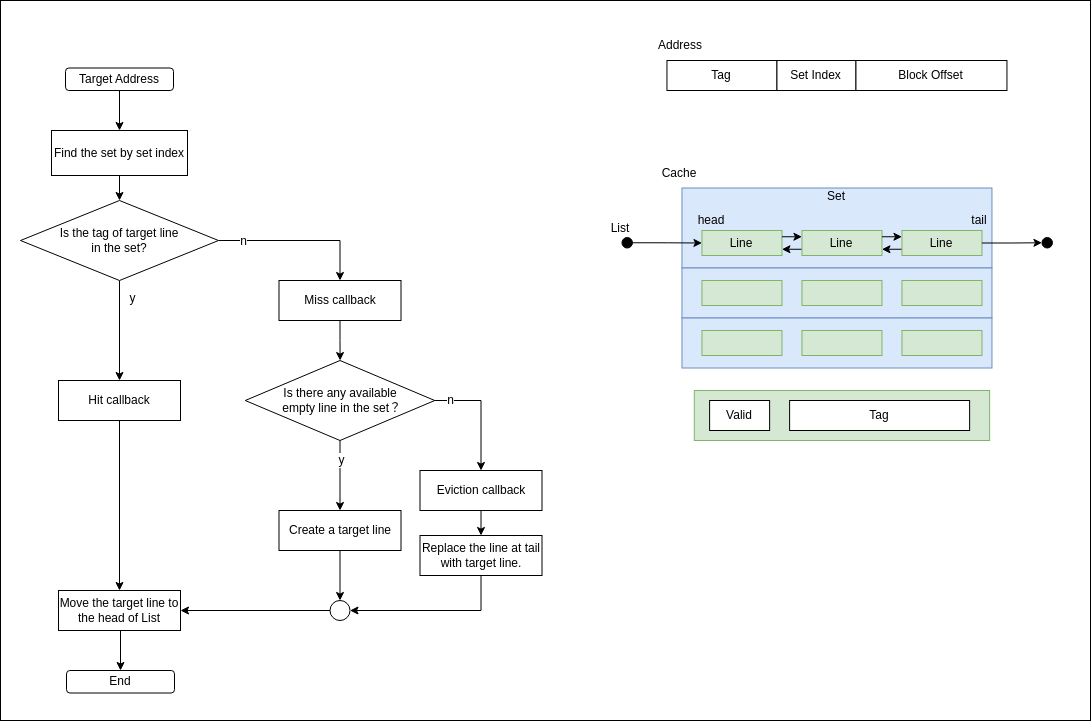

The diagram above was exported from draw.io. Its source (the exported page's mxGraphModel, read from the mxfile embedded in the PNG):
<mxGraphModel dx="1434" dy="705" grid="1" gridSize="10" guides="1" tooltips="1" connect="1" arrows="1" fold="1" page="1" pageScale="1" pageWidth="827" pageHeight="1169" math="0" shadow="0">
  <root>
    <mxCell id="0" />
    <mxCell id="1" parent="0" />
    <mxCell id="qjCbY7NEwhdkI5FvX6t_-1" value="" style="rounded=0;whiteSpace=wrap;html=1;" parent="1" vertex="1">
      <mxGeometry x="210" y="50" width="1090" height="720" as="geometry" />
    </mxCell>
    <mxCell id="OHHCuQp5XAVOUZy8hX31-27" style="edgeStyle=orthogonalEdgeStyle;rounded=0;orthogonalLoop=1;jettySize=auto;html=1;" parent="1" source="OHHCuQp5XAVOUZy8hX31-2" target="OHHCuQp5XAVOUZy8hX31-56" edge="1">
      <mxGeometry relative="1" as="geometry">
        <mxPoint x="367.66" y="460" as="sourcePoint" />
        <mxPoint x="370" y="370" as="targetPoint" />
      </mxGeometry>
    </mxCell>
    <mxCell id="OHHCuQp5XAVOUZy8hX31-42" value="y" style="edgeLabel;html=1;align=center;verticalAlign=middle;resizable=0;points=[];" parent="OHHCuQp5XAVOUZy8hX31-27" vertex="1" connectable="0">
      <mxGeometry x="-0.7" relative="1" as="geometry">
        <mxPoint x="12" y="2" as="offset" />
      </mxGeometry>
    </mxCell>
    <mxCell id="OHHCuQp5XAVOUZy8hX31-47" style="edgeStyle=orthogonalEdgeStyle;rounded=0;orthogonalLoop=1;jettySize=auto;html=1;exitX=1;exitY=0.5;exitDx=0;exitDy=0;entryX=0.5;entryY=0;entryDx=0;entryDy=0;" parent="1" source="OHHCuQp5XAVOUZy8hX31-2" target="OHHCuQp5XAVOUZy8hX31-59" edge="1">
      <mxGeometry relative="1" as="geometry">
        <mxPoint x="550" y="400" as="targetPoint" />
      </mxGeometry>
    </mxCell>
    <mxCell id="OHHCuQp5XAVOUZy8hX31-53" value="n" style="edgeLabel;html=1;align=center;verticalAlign=middle;resizable=0;points=[];" parent="OHHCuQp5XAVOUZy8hX31-47" vertex="1" connectable="0">
      <mxGeometry x="-0.8378" y="-3" relative="1" as="geometry">
        <mxPoint x="11" y="-3" as="offset" />
      </mxGeometry>
    </mxCell>
    <mxCell id="OHHCuQp5XAVOUZy8hX31-2" value="Is the tag of target line &lt;br&gt;in the set?" style="rhombus;whiteSpace=wrap;html=1;" parent="1" vertex="1">
      <mxGeometry x="230" y="250" width="198" height="80" as="geometry" />
    </mxCell>
    <mxCell id="OHHCuQp5XAVOUZy8hX31-25" style="edgeStyle=orthogonalEdgeStyle;rounded=0;orthogonalLoop=1;jettySize=auto;html=1;exitX=0.5;exitY=1;exitDx=0;exitDy=0;entryX=0.5;entryY=0;entryDx=0;entryDy=0;" parent="1" source="OHHCuQp5XAVOUZy8hX31-24" target="OHHCuQp5XAVOUZy8hX31-2" edge="1">
      <mxGeometry relative="1" as="geometry" />
    </mxCell>
    <mxCell id="OHHCuQp5XAVOUZy8hX31-24" value="Find the set by set index" style="rounded=0;whiteSpace=wrap;html=1;" parent="1" vertex="1">
      <mxGeometry x="261" y="180" width="136" height="45" as="geometry" />
    </mxCell>
    <mxCell id="OHHCuQp5XAVOUZy8hX31-40" style="edgeStyle=orthogonalEdgeStyle;rounded=0;orthogonalLoop=1;jettySize=auto;html=1;exitX=0.5;exitY=1;exitDx=0;exitDy=0;" parent="1" source="OHHCuQp5XAVOUZy8hX31-39" target="OHHCuQp5XAVOUZy8hX31-24" edge="1">
      <mxGeometry relative="1" as="geometry" />
    </mxCell>
    <mxCell id="OHHCuQp5XAVOUZy8hX31-39" value="Target Address" style="rounded=1;whiteSpace=wrap;html=1;" parent="1" vertex="1">
      <mxGeometry x="275" y="117.5" width="108" height="22.5" as="geometry" />
    </mxCell>
    <mxCell id="OHHCuQp5XAVOUZy8hX31-77" style="edgeStyle=orthogonalEdgeStyle;rounded=0;orthogonalLoop=1;jettySize=auto;html=1;exitX=0.5;exitY=1;exitDx=0;exitDy=0;" parent="1" target="OHHCuQp5XAVOUZy8hX31-76" edge="1">
      <mxGeometry relative="1" as="geometry">
        <mxPoint x="330" y="680" as="sourcePoint" />
        <mxPoint x="330" y="720" as="targetPoint" />
      </mxGeometry>
    </mxCell>
    <mxCell id="OHHCuQp5XAVOUZy8hX31-43" value="Move the target line to the head of List" style="rounded=0;whiteSpace=wrap;html=1;" parent="1" vertex="1">
      <mxGeometry x="268" y="640" width="122" height="40" as="geometry" />
    </mxCell>
    <mxCell id="OHHCuQp5XAVOUZy8hX31-74" style="edgeStyle=orthogonalEdgeStyle;rounded=0;orthogonalLoop=1;jettySize=auto;html=1;exitX=0.5;exitY=1;exitDx=0;exitDy=0;entryX=1;entryY=0.5;entryDx=0;entryDy=0;" parent="1" source="PH_87eskvrVxL8LTrjbJ-2" target="OHHCuQp5XAVOUZy8hX31-72" edge="1">
      <mxGeometry relative="1" as="geometry">
        <mxPoint x="690.5" y="630" as="sourcePoint" />
      </mxGeometry>
    </mxCell>
    <mxCell id="OHHCuQp5XAVOUZy8hX31-57" style="edgeStyle=orthogonalEdgeStyle;rounded=0;orthogonalLoop=1;jettySize=auto;html=1;exitX=0.5;exitY=1;exitDx=0;exitDy=0;" parent="1" source="OHHCuQp5XAVOUZy8hX31-56" target="OHHCuQp5XAVOUZy8hX31-43" edge="1">
      <mxGeometry relative="1" as="geometry" />
    </mxCell>
    <mxCell id="OHHCuQp5XAVOUZy8hX31-56" value="Hit callback" style="rounded=0;whiteSpace=wrap;html=1;" parent="1" vertex="1">
      <mxGeometry x="268" y="430" width="122" height="40" as="geometry" />
    </mxCell>
    <mxCell id="OHHCuQp5XAVOUZy8hX31-64" style="edgeStyle=orthogonalEdgeStyle;rounded=0;orthogonalLoop=1;jettySize=auto;html=1;exitX=0.5;exitY=1;exitDx=0;exitDy=0;" parent="1" source="OHHCuQp5XAVOUZy8hX31-59" target="OHHCuQp5XAVOUZy8hX31-63" edge="1">
      <mxGeometry relative="1" as="geometry" />
    </mxCell>
    <mxCell id="OHHCuQp5XAVOUZy8hX31-59" value="Miss callback" style="rounded=0;whiteSpace=wrap;html=1;" parent="1" vertex="1">
      <mxGeometry x="488.5" y="330" width="122" height="40" as="geometry" />
    </mxCell>
    <mxCell id="OHHCuQp5XAVOUZy8hX31-65" value="n" style="edgeStyle=orthogonalEdgeStyle;rounded=0;orthogonalLoop=1;jettySize=auto;html=1;exitX=1;exitY=0.5;exitDx=0;exitDy=0;entryX=0.5;entryY=0;entryDx=0;entryDy=0;" parent="1" source="OHHCuQp5XAVOUZy8hX31-63" target="OHHCuQp5XAVOUZy8hX31-66" edge="1">
      <mxGeometry x="-0.729" relative="1" as="geometry">
        <mxPoint x="699.9999999999998" y="500.0000000000001" as="targetPoint" />
        <mxPoint as="offset" />
      </mxGeometry>
    </mxCell>
    <mxCell id="OHHCuQp5XAVOUZy8hX31-69" value="y" style="edgeStyle=orthogonalEdgeStyle;rounded=0;orthogonalLoop=1;jettySize=auto;html=1;exitX=0.5;exitY=1;exitDx=0;exitDy=0;entryX=0.5;entryY=0;entryDx=0;entryDy=0;" parent="1" source="OHHCuQp5XAVOUZy8hX31-63" target="PH_87eskvrVxL8LTrjbJ-3" edge="1">
      <mxGeometry x="-0.4286" y="1" relative="1" as="geometry">
        <mxPoint as="offset" />
        <mxPoint x="549.5" y="560" as="targetPoint" />
      </mxGeometry>
    </mxCell>
    <mxCell id="OHHCuQp5XAVOUZy8hX31-63" value="Is there any available&lt;br&gt;&amp;nbsp;empty line in the set？" style="rhombus;whiteSpace=wrap;html=1;" parent="1" vertex="1">
      <mxGeometry x="454.75" y="410" width="189.5" height="80" as="geometry" />
    </mxCell>
    <mxCell id="OHHCuQp5XAVOUZy8hX31-67" style="edgeStyle=orthogonalEdgeStyle;rounded=0;orthogonalLoop=1;jettySize=auto;html=1;exitX=0.5;exitY=1;exitDx=0;exitDy=0;entryX=0.5;entryY=0;entryDx=0;entryDy=0;" parent="1" source="OHHCuQp5XAVOUZy8hX31-66" target="PH_87eskvrVxL8LTrjbJ-2" edge="1">
      <mxGeometry relative="1" as="geometry">
        <mxPoint x="690.5" y="590" as="targetPoint" />
      </mxGeometry>
    </mxCell>
    <mxCell id="OHHCuQp5XAVOUZy8hX31-66" value="Eviction callback" style="rounded=0;whiteSpace=wrap;html=1;" parent="1" vertex="1">
      <mxGeometry x="629.5" y="520" width="122" height="40" as="geometry" />
    </mxCell>
    <mxCell id="OHHCuQp5XAVOUZy8hX31-73" style="edgeStyle=orthogonalEdgeStyle;rounded=0;orthogonalLoop=1;jettySize=auto;html=1;exitX=0.5;exitY=1;exitDx=0;exitDy=0;entryX=0.5;entryY=0;entryDx=0;entryDy=0;" parent="1" source="PH_87eskvrVxL8LTrjbJ-3" target="OHHCuQp5XAVOUZy8hX31-72" edge="1">
      <mxGeometry relative="1" as="geometry">
        <mxPoint x="549.5" y="600" as="sourcePoint" />
      </mxGeometry>
    </mxCell>
    <mxCell id="OHHCuQp5XAVOUZy8hX31-75" style="edgeStyle=orthogonalEdgeStyle;rounded=0;orthogonalLoop=1;jettySize=auto;html=1;exitX=0;exitY=0.5;exitDx=0;exitDy=0;" parent="1" source="OHHCuQp5XAVOUZy8hX31-72" target="OHHCuQp5XAVOUZy8hX31-43" edge="1">
      <mxGeometry relative="1" as="geometry" />
    </mxCell>
    <mxCell id="OHHCuQp5XAVOUZy8hX31-72" value="" style="ellipse;whiteSpace=wrap;html=1;aspect=fixed;" parent="1" vertex="1">
      <mxGeometry x="539.5" y="650" width="20" height="20" as="geometry" />
    </mxCell>
    <mxCell id="OHHCuQp5XAVOUZy8hX31-76" value="End" style="rounded=1;whiteSpace=wrap;html=1;" parent="1" vertex="1">
      <mxGeometry x="276" y="720" width="108" height="22.5" as="geometry" />
    </mxCell>
    <mxCell id="OHHCuQp5XAVOUZy8hX31-85" value="" style="group" parent="1" vertex="1" connectable="0">
      <mxGeometry x="860" y="80" width="356.46000000000004" height="60" as="geometry" />
    </mxCell>
    <mxCell id="OHHCuQp5XAVOUZy8hX31-81" value="Tag" style="rounded=0;whiteSpace=wrap;html=1;" parent="OHHCuQp5XAVOUZy8hX31-85" vertex="1">
      <mxGeometry x="16.460000000000036" y="30" width="110" height="30" as="geometry" />
    </mxCell>
    <mxCell id="OHHCuQp5XAVOUZy8hX31-82" value="Set Index" style="rounded=0;whiteSpace=wrap;html=1;" parent="OHHCuQp5XAVOUZy8hX31-85" vertex="1">
      <mxGeometry x="126.46000000000004" y="30" width="79" height="30" as="geometry" />
    </mxCell>
    <mxCell id="OHHCuQp5XAVOUZy8hX31-83" value="Block Offset" style="rounded=0;whiteSpace=wrap;html=1;" parent="OHHCuQp5XAVOUZy8hX31-85" vertex="1">
      <mxGeometry x="205.46000000000004" y="30" width="151" height="30" as="geometry" />
    </mxCell>
    <mxCell id="OHHCuQp5XAVOUZy8hX31-84" value="Address" style="text;html=1;strokeColor=none;fillColor=none;align=center;verticalAlign=middle;whiteSpace=wrap;rounded=0;" parent="OHHCuQp5XAVOUZy8hX31-85" vertex="1">
      <mxGeometry width="60" height="30" as="geometry" />
    </mxCell>
    <mxCell id="OHHCuQp5XAVOUZy8hX31-89" value="" style="group" parent="1" vertex="1" connectable="0">
      <mxGeometry x="800" y="207.5" width="461.96000000000004" height="282.5" as="geometry" />
    </mxCell>
    <mxCell id="OHHCuQp5XAVOUZy8hX31-5" value="" style="rounded=0;whiteSpace=wrap;html=1;fillColor=#dae8fc;strokeColor=#6c8ebf;" parent="OHHCuQp5XAVOUZy8hX31-89" vertex="1">
      <mxGeometry x="91.46000000000004" y="30" width="310" height="80" as="geometry" />
    </mxCell>
    <mxCell id="OHHCuQp5XAVOUZy8hX31-10" value="Line" style="rounded=0;whiteSpace=wrap;html=1;fillColor=#d5e8d4;strokeColor=#82b366;" parent="OHHCuQp5XAVOUZy8hX31-89" vertex="1">
      <mxGeometry x="111.46000000000004" y="72.5" width="80" height="25" as="geometry" />
    </mxCell>
    <mxCell id="OHHCuQp5XAVOUZy8hX31-30" style="edgeStyle=orthogonalEdgeStyle;rounded=0;orthogonalLoop=1;jettySize=auto;html=1;exitX=0;exitY=0.75;exitDx=0;exitDy=0;entryX=1;entryY=0.75;entryDx=0;entryDy=0;" parent="OHHCuQp5XAVOUZy8hX31-89" source="OHHCuQp5XAVOUZy8hX31-12" target="OHHCuQp5XAVOUZy8hX31-10" edge="1">
      <mxGeometry relative="1" as="geometry" />
    </mxCell>
    <mxCell id="OHHCuQp5XAVOUZy8hX31-12" value="Line" style="rounded=0;whiteSpace=wrap;html=1;fillColor=#d5e8d4;strokeColor=#82b366;" parent="OHHCuQp5XAVOUZy8hX31-89" vertex="1">
      <mxGeometry x="211.46000000000004" y="72.5" width="80" height="25" as="geometry" />
    </mxCell>
    <mxCell id="OHHCuQp5XAVOUZy8hX31-29" style="edgeStyle=orthogonalEdgeStyle;rounded=0;orthogonalLoop=1;jettySize=auto;html=1;exitX=1;exitY=0.25;exitDx=0;exitDy=0;entryX=0;entryY=0.25;entryDx=0;entryDy=0;" parent="OHHCuQp5XAVOUZy8hX31-89" source="OHHCuQp5XAVOUZy8hX31-10" target="OHHCuQp5XAVOUZy8hX31-12" edge="1">
      <mxGeometry relative="1" as="geometry" />
    </mxCell>
    <mxCell id="OHHCuQp5XAVOUZy8hX31-32" style="edgeStyle=orthogonalEdgeStyle;rounded=0;orthogonalLoop=1;jettySize=auto;html=1;exitX=0;exitY=0.75;exitDx=0;exitDy=0;entryX=1;entryY=0.75;entryDx=0;entryDy=0;" parent="OHHCuQp5XAVOUZy8hX31-89" source="OHHCuQp5XAVOUZy8hX31-13" target="OHHCuQp5XAVOUZy8hX31-12" edge="1">
      <mxGeometry relative="1" as="geometry" />
    </mxCell>
    <mxCell id="OHHCuQp5XAVOUZy8hX31-13" value="Line" style="rounded=0;whiteSpace=wrap;html=1;fillColor=#d5e8d4;strokeColor=#82b366;" parent="OHHCuQp5XAVOUZy8hX31-89" vertex="1">
      <mxGeometry x="311.46000000000004" y="72.5" width="80" height="25" as="geometry" />
    </mxCell>
    <mxCell id="OHHCuQp5XAVOUZy8hX31-31" style="edgeStyle=orthogonalEdgeStyle;rounded=0;orthogonalLoop=1;jettySize=auto;html=1;exitX=1;exitY=0.25;exitDx=0;exitDy=0;entryX=0;entryY=0.25;entryDx=0;entryDy=0;" parent="OHHCuQp5XAVOUZy8hX31-89" source="OHHCuQp5XAVOUZy8hX31-12" target="OHHCuQp5XAVOUZy8hX31-13" edge="1">
      <mxGeometry relative="1" as="geometry" />
    </mxCell>
    <mxCell id="OHHCuQp5XAVOUZy8hX31-14" value="" style="rounded=0;whiteSpace=wrap;html=1;fillColor=#dae8fc;strokeColor=#6c8ebf;" parent="OHHCuQp5XAVOUZy8hX31-89" vertex="1">
      <mxGeometry x="91.46000000000004" y="110" width="310" height="50" as="geometry" />
    </mxCell>
    <mxCell id="OHHCuQp5XAVOUZy8hX31-15" value="" style="rounded=0;whiteSpace=wrap;html=1;fillColor=#d5e8d4;strokeColor=#82b366;" parent="OHHCuQp5XAVOUZy8hX31-89" vertex="1">
      <mxGeometry x="111.46000000000004" y="122.5" width="80" height="25" as="geometry" />
    </mxCell>
    <mxCell id="OHHCuQp5XAVOUZy8hX31-16" value="" style="rounded=0;whiteSpace=wrap;html=1;fillColor=#d5e8d4;strokeColor=#82b366;" parent="OHHCuQp5XAVOUZy8hX31-89" vertex="1">
      <mxGeometry x="211.46000000000004" y="122.5" width="80" height="25" as="geometry" />
    </mxCell>
    <mxCell id="OHHCuQp5XAVOUZy8hX31-17" value="" style="rounded=0;whiteSpace=wrap;html=1;fillColor=#d5e8d4;strokeColor=#82b366;" parent="OHHCuQp5XAVOUZy8hX31-89" vertex="1">
      <mxGeometry x="311.46000000000004" y="122.5" width="80" height="25" as="geometry" />
    </mxCell>
    <mxCell id="OHHCuQp5XAVOUZy8hX31-18" value="" style="rounded=0;whiteSpace=wrap;html=1;fillColor=#dae8fc;strokeColor=#6c8ebf;" parent="OHHCuQp5XAVOUZy8hX31-89" vertex="1">
      <mxGeometry x="91.46000000000004" y="160" width="310" height="50" as="geometry" />
    </mxCell>
    <mxCell id="OHHCuQp5XAVOUZy8hX31-19" value="" style="rounded=0;whiteSpace=wrap;html=1;fillColor=#d5e8d4;strokeColor=#82b366;" parent="OHHCuQp5XAVOUZy8hX31-89" vertex="1">
      <mxGeometry x="111.46000000000004" y="172.5" width="80" height="25" as="geometry" />
    </mxCell>
    <mxCell id="OHHCuQp5XAVOUZy8hX31-20" value="" style="rounded=0;whiteSpace=wrap;html=1;fillColor=#d5e8d4;strokeColor=#82b366;" parent="OHHCuQp5XAVOUZy8hX31-89" vertex="1">
      <mxGeometry x="211.46000000000004" y="172.5" width="80" height="25" as="geometry" />
    </mxCell>
    <mxCell id="OHHCuQp5XAVOUZy8hX31-21" value="" style="rounded=0;whiteSpace=wrap;html=1;fillColor=#d5e8d4;strokeColor=#82b366;" parent="OHHCuQp5XAVOUZy8hX31-89" vertex="1">
      <mxGeometry x="311.46000000000004" y="172.5" width="80" height="25" as="geometry" />
    </mxCell>
    <mxCell id="OHHCuQp5XAVOUZy8hX31-23" value="Set" style="text;html=1;strokeColor=none;fillColor=none;align=center;verticalAlign=middle;whiteSpace=wrap;rounded=0;" parent="OHHCuQp5XAVOUZy8hX31-89" vertex="1">
      <mxGeometry x="216.46000000000004" y="30" width="60" height="17" as="geometry" />
    </mxCell>
    <mxCell id="OHHCuQp5XAVOUZy8hX31-34" style="edgeStyle=orthogonalEdgeStyle;rounded=0;orthogonalLoop=1;jettySize=auto;html=1;exitX=1;exitY=0.5;exitDx=0;exitDy=0;" parent="OHHCuQp5XAVOUZy8hX31-89" source="OHHCuQp5XAVOUZy8hX31-33" target="OHHCuQp5XAVOUZy8hX31-10" edge="1">
      <mxGeometry relative="1" as="geometry" />
    </mxCell>
    <mxCell id="OHHCuQp5XAVOUZy8hX31-33" value="" style="ellipse;whiteSpace=wrap;html=1;aspect=fixed;fillColor=#000000;" parent="OHHCuQp5XAVOUZy8hX31-89" vertex="1">
      <mxGeometry x="31.460000000000036" y="79.5" width="10.5" height="10.5" as="geometry" />
    </mxCell>
    <mxCell id="OHHCuQp5XAVOUZy8hX31-37" value="" style="ellipse;whiteSpace=wrap;html=1;aspect=fixed;fillColor=#000000;" parent="OHHCuQp5XAVOUZy8hX31-89" vertex="1">
      <mxGeometry x="451.46000000000004" y="79.5" width="10.5" height="10.5" as="geometry" />
    </mxCell>
    <mxCell id="OHHCuQp5XAVOUZy8hX31-38" style="edgeStyle=orthogonalEdgeStyle;rounded=0;orthogonalLoop=1;jettySize=auto;html=1;exitX=1;exitY=0.5;exitDx=0;exitDy=0;entryX=0;entryY=0.5;entryDx=0;entryDy=0;" parent="OHHCuQp5XAVOUZy8hX31-89" source="OHHCuQp5XAVOUZy8hX31-13" target="OHHCuQp5XAVOUZy8hX31-37" edge="1">
      <mxGeometry relative="1" as="geometry" />
    </mxCell>
    <mxCell id="OHHCuQp5XAVOUZy8hX31-49" value="head" style="text;html=1;strokeColor=none;fillColor=none;align=center;verticalAlign=middle;whiteSpace=wrap;rounded=0;" parent="OHHCuQp5XAVOUZy8hX31-89" vertex="1">
      <mxGeometry x="101.46000000000004" y="52.5" width="40" height="20" as="geometry" />
    </mxCell>
    <mxCell id="OHHCuQp5XAVOUZy8hX31-50" value="tail" style="text;html=1;strokeColor=none;fillColor=none;align=center;verticalAlign=middle;whiteSpace=wrap;rounded=0;" parent="OHHCuQp5XAVOUZy8hX31-89" vertex="1">
      <mxGeometry x="377.46000000000004" y="52.5" width="24" height="20" as="geometry" />
    </mxCell>
    <mxCell id="OHHCuQp5XAVOUZy8hX31-78" value="" style="rounded=0;whiteSpace=wrap;html=1;fillColor=#d5e8d4;strokeColor=#82b366;" parent="OHHCuQp5XAVOUZy8hX31-89" vertex="1">
      <mxGeometry x="103.81000000000006" y="232.5" width="295.31" height="50" as="geometry" />
    </mxCell>
    <mxCell id="OHHCuQp5XAVOUZy8hX31-79" value="Valid" style="rounded=0;whiteSpace=wrap;html=1;" parent="OHHCuQp5XAVOUZy8hX31-89" vertex="1">
      <mxGeometry x="119.12" y="242.5" width="60" height="30" as="geometry" />
    </mxCell>
    <mxCell id="OHHCuQp5XAVOUZy8hX31-80" value="Tag" style="rounded=0;whiteSpace=wrap;html=1;" parent="OHHCuQp5XAVOUZy8hX31-89" vertex="1">
      <mxGeometry x="199.12" y="242.5" width="180" height="30" as="geometry" />
    </mxCell>
    <mxCell id="OHHCuQp5XAVOUZy8hX31-87" value="Cache" style="text;html=1;strokeColor=none;fillColor=none;align=center;verticalAlign=middle;whiteSpace=wrap;rounded=0;" parent="OHHCuQp5XAVOUZy8hX31-89" vertex="1">
      <mxGeometry x="59.110000000000014" width="60" height="30" as="geometry" />
    </mxCell>
    <mxCell id="OHHCuQp5XAVOUZy8hX31-88" value="List" style="text;html=1;strokeColor=none;fillColor=none;align=center;verticalAlign=middle;whiteSpace=wrap;rounded=0;" parent="OHHCuQp5XAVOUZy8hX31-89" vertex="1">
      <mxGeometry y="55.5" width="60" height="30" as="geometry" />
    </mxCell>
    <mxCell id="PH_87eskvrVxL8LTrjbJ-2" value="Replace the line at tail with target line." style="rounded=0;whiteSpace=wrap;html=1;" parent="1" vertex="1">
      <mxGeometry x="629.5" y="585" width="122" height="40" as="geometry" />
    </mxCell>
    <mxCell id="PH_87eskvrVxL8LTrjbJ-3" value="Create a target line" style="rounded=0;whiteSpace=wrap;html=1;" parent="1" vertex="1">
      <mxGeometry x="488.5" y="560" width="122" height="40" as="geometry" />
    </mxCell>
  </root>
</mxGraphModel>